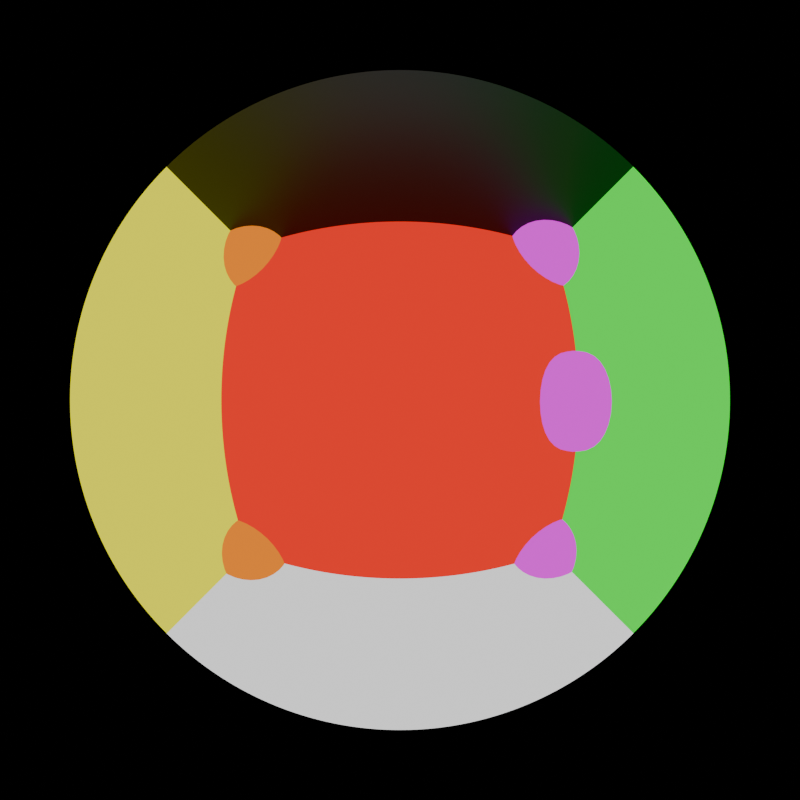 # Source: starter.blend  (saved by Blender 4.3.34; exported with 4.5.12 LTS)
import bpy
from mathutils import Matrix  # noqa: F401  (used for matrix-valued properties, if any)

bpy.ops.wm.read_factory_settings(use_empty=True)
scene = bpy.context.scene
scene.name = 'Scene'

# ---- collections
col_collection = bpy.data.collections.new('Collection'); scene.collection.children.link(col_collection)
col_cameras = bpy.data.collections.new('Cameras'); scene.collection.children.link(col_cameras)

# ---- materials (node trees are filled in below, after node groups)
mat_front = bpy.data.materials.new('front')
mat_front.alpha_threshold = 0.0
mat_front.roughness = 0.5
mat_front.line_color = (0.0, 0.0, 0.0, 1.0)
mat_back = bpy.data.materials.new('back')
mat_up = bpy.data.materials.new('up')
mat_down = bpy.data.materials.new('down')
mat_left = bpy.data.materials.new('left')
mat_right = bpy.data.materials.new('right')
mat_material = bpy.data.materials.new('Material')
mat_material_001 = bpy.data.materials.new('Material.001')
mat_material_003 = bpy.data.materials.new('Material.003')
mat_material_002 = bpy.data.materials.new('Material.002')

# ---- material node trees
mat_front.use_nodes = True; mat_front.node_tree.nodes.clear()
_N = mat_front.node_tree.nodes; _L = mat_front.node_tree.links
n0 = _N.new('ShaderNodeOutputMaterial'); n0.name = 'Material Output'; n0.location = (300, 300)
n1 = _N.new('ShaderNodeEmission'); n1.name = 'Emission'; n1.location = (10, 300)
n1.inputs[0].default_value = (1.0, 0.02688, 0.01398, 1.0)
_L.new(n1.outputs[0], n0.inputs[0])
n0.is_active_output = True
mat_back.use_nodes = True; mat_back.node_tree.nodes.clear()
_N = mat_back.node_tree.nodes; _L = mat_back.node_tree.links
n0 = _N.new('ShaderNodeOutputMaterial'); n0.name = 'Material Output'; n0.location = (300, 300)
n1 = _N.new('ShaderNodeEmission'); n1.name = 'Emission'; n1.location = (10, 300)
n1.inputs[0].default_value = (0.003574, 0.003158, 1.0, 1.0)
_L.new(n1.outputs[0], n0.inputs[0])
n0.is_active_output = True
mat_up.use_nodes = True; mat_up.node_tree.nodes.clear()
_N = mat_up.node_tree.nodes; _L = mat_up.node_tree.links
n0 = _N.new('ShaderNodeOutputMaterial'); n0.name = 'Material Output'; n0.location = (300, 300)
n1 = _N.new('ShaderNodeEmission'); n1.name = 'Emission'; n1.location = (10, 300)
_L.new(n1.outputs[0], n0.inputs[0])
n0.is_active_output = True
mat_down.use_nodes = True; mat_down.node_tree.nodes.clear()
_N = mat_down.node_tree.nodes; _L = mat_down.node_tree.links
n0 = _N.new('ShaderNodeBsdfPrincipled'); n0.name = 'Principled BSDF'; n0.location = (10, 300)
n0.inputs[0].default_value = (0.0, 0.0, 0.0, 1.0)
n1 = _N.new('ShaderNodeOutputMaterial'); n1.name = 'Material Output'; n1.location = (300, 300)
_L.new(n0.outputs[0], n1.inputs[0])
n1.is_active_output = True
mat_left.use_nodes = True; mat_left.node_tree.nodes.clear()
_N = mat_left.node_tree.nodes; _L = mat_left.node_tree.links
n0 = _N.new('ShaderNodeOutputMaterial'); n0.name = 'Material Output'; n0.location = (300, 300)
n1 = _N.new('ShaderNodeEmission'); n1.name = 'Emission'; n1.location = (10, 300)
n1.inputs[0].default_value = (1.0, 0.9693, 0.0, 1.0)
_L.new(n1.outputs[0], n0.inputs[0])
n0.is_active_output = True
mat_right.use_nodes = True; mat_right.node_tree.nodes.clear()
_N = mat_right.node_tree.nodes; _L = mat_right.node_tree.links
n0 = _N.new('ShaderNodeOutputMaterial'); n0.name = 'Material Output'; n0.location = (300, 300)
n1 = _N.new('ShaderNodeEmission'); n1.name = 'Emission'; n1.location = (10, 300)
n1.inputs[0].default_value = (0.009726, 1.0, 0.04039, 1.0)
_L.new(n1.outputs[0], n0.inputs[0])
n0.is_active_output = True
mat_material.use_nodes = True; mat_material.node_tree.nodes.clear()
_N = mat_material.node_tree.nodes; _L = mat_material.node_tree.links
n0 = _N.new('ShaderNodeOutputMaterial'); n0.name = 'Material Output'; n0.location = (300, 300)
n1 = _N.new('ShaderNodeEmission'); n1.name = 'Emission'; n1.location = (10, 300)
n1.inputs[0].default_value = (0.9818, 0.0, 1.0, 1.0)
_L.new(n1.outputs[0], n0.inputs[0])
n0.is_active_output = True
mat_material_001.use_nodes = True; mat_material_001.node_tree.nodes.clear()
_N = mat_material_001.node_tree.nodes; _L = mat_material_001.node_tree.links
n0 = _N.new('ShaderNodeOutputMaterial'); n0.name = 'Material Output'; n0.location = (300, 300)
n1 = _N.new('ShaderNodeEmission'); n1.name = 'Emission'; n1.location = (10, 300)
n1.inputs[0].default_value = (1.0, 0.2518, 0.008452, 1.0)
_L.new(n1.outputs[0], n0.inputs[0])
n0.is_active_output = True
mat_material_003.use_nodes = True; mat_material_003.node_tree.nodes.clear()
_N = mat_material_003.node_tree.nodes; _L = mat_material_003.node_tree.links
n0 = _N.new('ShaderNodeOutputMaterial'); n0.name = 'Material Output'; n0.location = (300, 300)
n1 = _N.new('ShaderNodeEmission'); n1.name = 'Emission'; n1.location = (10, 300)
n1.inputs[0].default_value = (0.03563, 1.0, 0.9465, 1.0)
_L.new(n1.outputs[0], n0.inputs[0])
n0.is_active_output = True
mat_material_002.use_nodes = True; mat_material_002.node_tree.nodes.clear()
_N = mat_material_002.node_tree.nodes; _L = mat_material_002.node_tree.links
n0 = _N.new('ShaderNodeOutputMaterial'); n0.name = 'Material Output'; n0.location = (300, 300)
n1 = _N.new('ShaderNodeEmission'); n1.name = 'Emission'; n1.location = (10, 300)
n1.inputs[0].default_value = (0.3005, 1.0, 0.0384, 1.0)
_L.new(n1.outputs[0], n0.inputs[0])
n0.is_active_output = True

# ---- world
world_world = bpy.data.worlds.new('World'); scene.world = world_world
world_world.use_nodes = True; world_world.node_tree.nodes.clear()
_N = world_world.node_tree.nodes; _L = world_world.node_tree.links
n0 = _N.new('ShaderNodeOutputWorld'); n0.name = 'World Output'; n0.location = (300, 300)
n1 = _N.new('ShaderNodeBackground'); n1.name = 'Background'; n1.location = (10, 300)
n1.inputs[0].default_value = (0.0, 0.0, 0.0, 1.0)
_L.new(n1.outputs[0], n0.inputs[0])
n0.is_active_output = True
world_world.color = (0.05088, 0.05088, 0.05088)
world_world.sun_shadow_jitter_overblur = 0.0

# ---- cameras
cam_camera = bpy.data.cameras.new('Camera')
cam_camera.type = 'PANO'
cam_camera.clip_end = 300.0
cam_camera.lens = 18.0
cam_camera.ortho_scale = 7.314
cam_camera.lens_unit = 'FOV'
cam_camera_001 = bpy.data.cameras.new('Camera.001')
cam_camera_001.type = 'PANO'
cam_camera_001.clip_end = 300.0
cam_camera_001.lens = 18.0
cam_camera_001.ortho_scale = 7.314
cam_camera_001.lens_unit = 'FOV'
cam_camera_002 = bpy.data.cameras.new('Camera.002')
cam_camera_002.type = 'PANO'
cam_camera_002.clip_end = 300.0
cam_camera_002.lens = 18.0
cam_camera_002.ortho_scale = 7.314
cam_camera_002.lens_unit = 'FOV'
cam_camera_003 = bpy.data.cameras.new('Camera.003')
cam_camera_003.type = 'PANO'
cam_camera_003.clip_end = 300.0
cam_camera_003.lens = 18.0
cam_camera_003.ortho_scale = 7.314
cam_camera_003.lens_unit = 'FOV'
cam_camera_004 = bpy.data.cameras.new('Camera.004')
cam_camera_004.type = 'PANO'
cam_camera_004.clip_end = 300.0
cam_camera_004.lens = 18.0
cam_camera_004.ortho_scale = 7.314
cam_camera_004.lens_unit = 'FOV'
cam_camera_005 = bpy.data.cameras.new('Camera.005')
cam_camera_005.type = 'PANO'
cam_camera_005.clip_end = 300.0
cam_camera_005.lens = 18.0
cam_camera_005.ortho_scale = 7.314
cam_camera_005.lens_unit = 'FOV'

# ---- meshes
me_cube = bpy.data.meshes.new('Cube')
me_cube.from_pydata([(100.0, 100.0, 100.0), (100.0, 100.0, -100.0), (100.0, -100.0, 100.0), (100.0, -100.0, -100.0), (-100.0, 100.0, 100.0), (-100.0, 100.0, -100.0), (-100.0, -100.0, 100.0), (-100.0, -100.0, -100.0)], [], [(0, 4, 6, 2), (3, 2, 6, 7), (7, 6, 4, 5), (5, 1, 3, 7), (1, 0, 2, 3), (5, 4, 0, 1)])
me_cube.polygons.foreach_set('material_index', [2, 0, 4, 3, 5, 1])
_uv = me_cube.uv_layers.new(name='UVMap')
_uv.uv.foreach_set('vector', [0.625, 0.5, 0.875, 0.5, 0.875, 0.75, 0.625, 0.75, 0.375, 0.75, 0.625, 0.75, 0.625, 1.0, 0.375, 1.0, 0.375, 0.0, 0.625, 0.0, 0.625, 0.25, 0.375, 0.25, 0.125, 0.5, 0.375, 0.5, 0.375, 0.75, 0.125, 0.75, 0.375, 0.5, 0.625, 0.5, 0.625, 0.75, 0.375, 0.75, 0.375, 0.25, 0.625, 0.25, 0.625, 0.5, 0.375, 0.5])
me_cube.materials.append(mat_front)
me_cube.materials.append(mat_back)
me_cube.materials.append(mat_up)
me_cube.materials.append(mat_down)
me_cube.materials.append(mat_left)
me_cube.materials.append(mat_right)
me_cube.use_mirror_vertex_groups = False
me_cube.update()
me_cube_001 = bpy.data.meshes.new('Cube.001')
me_cube_001.from_pydata([(10.0, 10.0, 10.0), (10.0, 10.0, -10.0), (10.0, -10.0, 10.0), (10.0, -10.0, -10.0), (-10.0, 10.0, 10.0), (-10.0, 10.0, -10.0), (-10.0, -10.0, 10.0), (-10.0, -10.0, -10.0)], [], [(0, 4, 6, 2), (3, 2, 6, 7), (7, 6, 4, 5), (5, 1, 3, 7), (1, 0, 2, 3), (5, 4, 0, 1)])
_uv = me_cube_001.uv_layers.new(name='UVMap')
_uv.uv.foreach_set('vector', [0.625, 0.5, 0.875, 0.5, 0.875, 0.75, 0.625, 0.75, 0.375, 0.75, 0.625, 0.75, 0.625, 1.0, 0.375, 1.0, 0.375, 0.0, 0.625, 0.0, 0.625, 0.25, 0.375, 0.25, 0.125, 0.5, 0.375, 0.5, 0.375, 0.75, 0.125, 0.75, 0.375, 0.5, 0.625, 0.5, 0.625, 0.75, 0.375, 0.75, 0.375, 0.25, 0.625, 0.25, 0.625, 0.5, 0.375, 0.5])
me_cube_001.materials.append(mat_material)
me_cube_001.use_mirror_vertex_groups = False
me_cube_001.update()
me_cube_005 = bpy.data.meshes.new('Cube.005')
me_cube_005.from_pydata([(10.0, 10.0, 10.0), (10.0, 10.0, -10.0), (10.0, -10.0, 10.0), (10.0, -10.0, -10.0), (-10.0, 10.0, 10.0), (-10.0, 10.0, -10.0), (-10.0, -10.0, 10.0), (-10.0, -10.0, -10.0)], [], [(0, 4, 6, 2), (3, 2, 6, 7), (7, 6, 4, 5), (5, 1, 3, 7), (1, 0, 2, 3), (5, 4, 0, 1)])
_uv = me_cube_005.uv_layers.new(name='UVMap')
_uv.uv.foreach_set('vector', [0.625, 0.5, 0.875, 0.5, 0.875, 0.75, 0.625, 0.75, 0.375, 0.75, 0.625, 0.75, 0.625, 1.0, 0.375, 1.0, 0.375, 0.0, 0.625, 0.0, 0.625, 0.25, 0.375, 0.25, 0.125, 0.5, 0.375, 0.5, 0.375, 0.75, 0.125, 0.75, 0.375, 0.5, 0.625, 0.5, 0.625, 0.75, 0.375, 0.75, 0.375, 0.25, 0.625, 0.25, 0.625, 0.5, 0.375, 0.5])
me_cube_005.materials.append(mat_material_001)
me_cube_005.use_mirror_vertex_groups = False
me_cube_005.update()
me_cube_006 = bpy.data.meshes.new('Cube.006')
me_cube_006.from_pydata([(10.0, 10.0, 10.0), (10.0, 10.0, -10.0), (10.0, -10.0, 10.0), (10.0, -10.0, -10.0), (-10.0, 10.0, 10.0), (-10.0, 10.0, -10.0), (-10.0, -10.0, 10.0), (-10.0, -10.0, -10.0)], [], [(0, 4, 6, 2), (3, 2, 6, 7), (7, 6, 4, 5), (5, 1, 3, 7), (1, 0, 2, 3), (5, 4, 0, 1)])
_uv = me_cube_006.uv_layers.new(name='UVMap')
_uv.uv.foreach_set('vector', [0.625, 0.5, 0.875, 0.5, 0.875, 0.75, 0.625, 0.75, 0.375, 0.75, 0.625, 0.75, 0.625, 1.0, 0.375, 1.0, 0.375, 0.0, 0.625, 0.0, 0.625, 0.25, 0.375, 0.25, 0.125, 0.5, 0.375, 0.5, 0.375, 0.75, 0.125, 0.75, 0.375, 0.5, 0.625, 0.5, 0.625, 0.75, 0.375, 0.75, 0.375, 0.25, 0.625, 0.25, 0.625, 0.5, 0.375, 0.5])
me_cube_006.materials.append(mat_material_003)
me_cube_006.use_mirror_vertex_groups = False
me_cube_006.update()
me_cube_007 = bpy.data.meshes.new('Cube.007')
me_cube_007.from_pydata([(10.0, 10.0, 10.0), (10.0, 10.0, -10.0), (10.0, -10.0, 10.0), (10.0, -10.0, -10.0), (-10.0, 10.0, 10.0), (-10.0, 10.0, -10.0), (-10.0, -10.0, 10.0), (-10.0, -10.0, -10.0)], [], [(0, 4, 6, 2), (3, 2, 6, 7), (7, 6, 4, 5), (5, 1, 3, 7), (1, 0, 2, 3), (5, 4, 0, 1)])
_uv = me_cube_007.uv_layers.new(name='UVMap')
_uv.uv.foreach_set('vector', [0.625, 0.5, 0.875, 0.5, 0.875, 0.75, 0.625, 0.75, 0.375, 0.75, 0.625, 0.75, 0.625, 1.0, 0.375, 1.0, 0.375, 0.0, 0.625, 0.0, 0.625, 0.25, 0.375, 0.25, 0.125, 0.5, 0.375, 0.5, 0.375, 0.75, 0.125, 0.75, 0.375, 0.5, 0.625, 0.5, 0.625, 0.75, 0.375, 0.75, 0.375, 0.25, 0.625, 0.25, 0.625, 0.5, 0.375, 0.5])
me_cube_007.materials.append(mat_material_002)
me_cube_007.use_mirror_vertex_groups = False
me_cube_007.update()
me_cube_008 = bpy.data.meshes.new('Cube.008')
me_cube_008.from_pydata([(10.0, 10.0, 10.0), (10.0, 10.0, -10.0), (10.0, -10.0, 10.0), (10.0, -10.0, -10.0), (-10.0, 10.0, 10.0), (-10.0, 10.0, -10.0), (-10.0, -10.0, 10.0), (-10.0, -10.0, -10.0)], [], [(0, 4, 6, 2), (3, 2, 6, 7), (7, 6, 4, 5), (5, 1, 3, 7), (1, 0, 2, 3), (5, 4, 0, 1)])
_uv = me_cube_008.uv_layers.new(name='UVMap')
_uv.uv.foreach_set('vector', [0.625, 0.5, 0.875, 0.5, 0.875, 0.75, 0.625, 0.75, 0.375, 0.75, 0.625, 0.75, 0.625, 1.0, 0.375, 1.0, 0.375, 0.0, 0.625, 0.0, 0.625, 0.25, 0.375, 0.25, 0.125, 0.5, 0.375, 0.5, 0.375, 0.75, 0.125, 0.75, 0.375, 0.5, 0.625, 0.5, 0.625, 0.75, 0.375, 0.75, 0.375, 0.25, 0.625, 0.25, 0.625, 0.5, 0.375, 0.5])
me_cube_008.materials.append(mat_material)
me_cube_008.use_mirror_vertex_groups = False
me_cube_008.update()
me_cube_009 = bpy.data.meshes.new('Cube.009')
me_cube_009.from_pydata([(10.0, 10.0, 10.0), (10.0, 10.0, -10.0), (10.0, -10.0, 10.0), (10.0, -10.0, -10.0), (-10.0, 10.0, 10.0), (-10.0, 10.0, -10.0), (-10.0, -10.0, 10.0), (-10.0, -10.0, -10.0)], [], [(0, 4, 6, 2), (3, 2, 6, 7), (7, 6, 4, 5), (5, 1, 3, 7), (1, 0, 2, 3), (5, 4, 0, 1)])
_uv = me_cube_009.uv_layers.new(name='UVMap')
_uv.uv.foreach_set('vector', [0.625, 0.5, 0.875, 0.5, 0.875, 0.75, 0.625, 0.75, 0.375, 0.75, 0.625, 0.75, 0.625, 1.0, 0.375, 1.0, 0.375, 0.0, 0.625, 0.0, 0.625, 0.25, 0.375, 0.25, 0.125, 0.5, 0.375, 0.5, 0.375, 0.75, 0.125, 0.75, 0.375, 0.5, 0.625, 0.5, 0.625, 0.75, 0.375, 0.75, 0.375, 0.25, 0.625, 0.25, 0.625, 0.5, 0.375, 0.5])
me_cube_009.materials.append(mat_material_001)
me_cube_009.use_mirror_vertex_groups = False
me_cube_009.update()
me_cube_010 = bpy.data.meshes.new('Cube.010')
me_cube_010.from_pydata([(10.0, 10.0, 10.0), (10.0, 10.0, -10.0), (10.0, -10.0, 10.0), (10.0, -10.0, -10.0), (-10.0, 10.0, 10.0), (-10.0, 10.0, -10.0), (-10.0, -10.0, 10.0), (-10.0, -10.0, -10.0)], [], [(0, 4, 6, 2), (3, 2, 6, 7), (7, 6, 4, 5), (5, 1, 3, 7), (1, 0, 2, 3), (5, 4, 0, 1)])
_uv = me_cube_010.uv_layers.new(name='UVMap')
_uv.uv.foreach_set('vector', [0.625, 0.5, 0.875, 0.5, 0.875, 0.75, 0.625, 0.75, 0.375, 0.75, 0.625, 0.75, 0.625, 1.0, 0.375, 1.0, 0.375, 0.0, 0.625, 0.0, 0.625, 0.25, 0.375, 0.25, 0.125, 0.5, 0.375, 0.5, 0.375, 0.75, 0.125, 0.75, 0.375, 0.5, 0.625, 0.5, 0.625, 0.75, 0.375, 0.75, 0.375, 0.25, 0.625, 0.25, 0.625, 0.5, 0.375, 0.5])
me_cube_010.materials.append(mat_material_003)
me_cube_010.use_mirror_vertex_groups = False
me_cube_010.update()
me_cube_011 = bpy.data.meshes.new('Cube.011')
me_cube_011.from_pydata([(10.0, 10.0, 10.0), (10.0, 10.0, -10.0), (10.0, -10.0, 10.0), (10.0, -10.0, -10.0), (-10.0, 10.0, 10.0), (-10.0, 10.0, -10.0), (-10.0, -10.0, 10.0), (-10.0, -10.0, -10.0)], [], [(0, 4, 6, 2), (3, 2, 6, 7), (7, 6, 4, 5), (5, 1, 3, 7), (1, 0, 2, 3), (5, 4, 0, 1)])
_uv = me_cube_011.uv_layers.new(name='UVMap')
_uv.uv.foreach_set('vector', [0.625, 0.5, 0.875, 0.5, 0.875, 0.75, 0.625, 0.75, 0.375, 0.75, 0.625, 0.75, 0.625, 1.0, 0.375, 1.0, 0.375, 0.0, 0.625, 0.0, 0.625, 0.25, 0.375, 0.25, 0.125, 0.5, 0.375, 0.5, 0.375, 0.75, 0.125, 0.75, 0.375, 0.5, 0.625, 0.5, 0.625, 0.75, 0.375, 0.75, 0.375, 0.25, 0.625, 0.25, 0.625, 0.5, 0.375, 0.5])
me_cube_011.materials.append(mat_material_002)
me_cube_011.use_mirror_vertex_groups = False
me_cube_011.update()
me_cube_012 = bpy.data.meshes.new('Cube.012')
me_cube_012.from_pydata([(10.0, 10.0, 10.0), (10.0, 10.0, -10.0), (10.0, -10.0, 10.0), (10.0, -10.0, -10.0), (-10.0, 10.0, 10.0), (-10.0, 10.0, -10.0), (-10.0, -10.0, 10.0), (-10.0, -10.0, -10.0)], [], [(0, 4, 6, 2), (3, 2, 6, 7), (7, 6, 4, 5), (5, 1, 3, 7), (1, 0, 2, 3), (5, 4, 0, 1)])
_uv = me_cube_012.uv_layers.new(name='UVMap')
_uv.uv.foreach_set('vector', [0.625, 0.5, 0.875, 0.5, 0.875, 0.75, 0.625, 0.75, 0.375, 0.75, 0.625, 0.75, 0.625, 1.0, 0.375, 1.0, 0.375, 0.0, 0.625, 0.0, 0.625, 0.25, 0.375, 0.25, 0.125, 0.5, 0.375, 0.5, 0.375, 0.75, 0.125, 0.75, 0.375, 0.5, 0.625, 0.5, 0.625, 0.75, 0.375, 0.75, 0.375, 0.25, 0.625, 0.25, 0.625, 0.5, 0.375, 0.5])
me_cube_012.materials.append(mat_material)
me_cube_012.use_mirror_vertex_groups = False
me_cube_012.update()
me_cube_013 = bpy.data.meshes.new('Cube.013')
me_cube_013.from_pydata([(10.0, 10.0, 10.0), (10.0, 10.0, -10.0), (10.0, -10.0, 10.0), (10.0, -10.0, -10.0), (-10.0, 10.0, 10.0), (-10.0, 10.0, -10.0), (-10.0, -10.0, 10.0), (-10.0, -10.0, -10.0)], [], [(0, 4, 6, 2), (3, 2, 6, 7), (7, 6, 4, 5), (5, 1, 3, 7), (1, 0, 2, 3), (5, 4, 0, 1)])
_uv = me_cube_013.uv_layers.new(name='UVMap')
_uv.uv.foreach_set('vector', [0.625, 0.5, 0.875, 0.5, 0.875, 0.75, 0.625, 0.75, 0.375, 0.75, 0.625, 0.75, 0.625, 1.0, 0.375, 1.0, 0.375, 0.0, 0.625, 0.0, 0.625, 0.25, 0.375, 0.25, 0.125, 0.5, 0.375, 0.5, 0.375, 0.75, 0.125, 0.75, 0.375, 0.5, 0.625, 0.5, 0.625, 0.75, 0.375, 0.75, 0.375, 0.25, 0.625, 0.25, 0.625, 0.5, 0.375, 0.5])
me_cube_013.materials.append(mat_material_001)
me_cube_013.use_mirror_vertex_groups = False
me_cube_013.update()
me_cube_014 = bpy.data.meshes.new('Cube.014')
me_cube_014.from_pydata([(10.0, 10.0, 10.0), (10.0, 10.0, -10.0), (10.0, -10.0, 10.0), (10.0, -10.0, -10.0), (-10.0, 10.0, 10.0), (-10.0, 10.0, -10.0), (-10.0, -10.0, 10.0), (-10.0, -10.0, -10.0)], [], [(0, 4, 6, 2), (3, 2, 6, 7), (7, 6, 4, 5), (5, 1, 3, 7), (1, 0, 2, 3), (5, 4, 0, 1)])
_uv = me_cube_014.uv_layers.new(name='UVMap')
_uv.uv.foreach_set('vector', [0.625, 0.5, 0.875, 0.5, 0.875, 0.75, 0.625, 0.75, 0.375, 0.75, 0.625, 0.75, 0.625, 1.0, 0.375, 1.0, 0.375, 0.0, 0.625, 0.0, 0.625, 0.25, 0.375, 0.25, 0.125, 0.5, 0.375, 0.5, 0.375, 0.75, 0.125, 0.75, 0.375, 0.5, 0.625, 0.5, 0.625, 0.75, 0.375, 0.75, 0.375, 0.25, 0.625, 0.25, 0.625, 0.5, 0.375, 0.5])
me_cube_014.materials.append(mat_material_003)
me_cube_014.use_mirror_vertex_groups = False
me_cube_014.update()
me_cube_015 = bpy.data.meshes.new('Cube.015')
me_cube_015.from_pydata([(10.0, 10.0, 10.0), (10.0, 10.0, -10.0), (10.0, -10.0, 10.0), (10.0, -10.0, -10.0), (-10.0, 10.0, 10.0), (-10.0, 10.0, -10.0), (-10.0, -10.0, 10.0), (-10.0, -10.0, -10.0)], [], [(0, 4, 6, 2), (3, 2, 6, 7), (7, 6, 4, 5), (5, 1, 3, 7), (1, 0, 2, 3), (5, 4, 0, 1)])
_uv = me_cube_015.uv_layers.new(name='UVMap')
_uv.uv.foreach_set('vector', [0.625, 0.5, 0.875, 0.5, 0.875, 0.75, 0.625, 0.75, 0.375, 0.75, 0.625, 0.75, 0.625, 1.0, 0.375, 1.0, 0.375, 0.0, 0.625, 0.0, 0.625, 0.25, 0.375, 0.25, 0.125, 0.5, 0.375, 0.5, 0.375, 0.75, 0.125, 0.75, 0.375, 0.5, 0.625, 0.5, 0.625, 0.75, 0.375, 0.75, 0.375, 0.25, 0.625, 0.25, 0.625, 0.5, 0.375, 0.5])
me_cube_015.materials.append(mat_material_002)
me_cube_015.use_mirror_vertex_groups = False
me_cube_015.update()

# ---- objects
ob_cube = bpy.data.objects.new('Cube', me_cube)
ob_cube_001 = bpy.data.objects.new('Cube.001', me_cube_001)
ob_cube_004 = bpy.data.objects.new('Cube.004', me_cube_005)
ob_cube_005 = bpy.data.objects.new('Cube.005', me_cube_006)
ob_cube_006 = bpy.data.objects.new('Cube.006', me_cube_007)
ob_cube_002 = bpy.data.objects.new('Cube.002', me_cube_008)
ob_cube_003 = bpy.data.objects.new('Cube.003', me_cube_009)
ob_cube_007 = bpy.data.objects.new('Cube.007', me_cube_010)
ob_cube_008 = bpy.data.objects.new('Cube.008', me_cube_011)
ob_cube_009 = bpy.data.objects.new('Cube.009', me_cube_012)
ob_cube_010 = bpy.data.objects.new('Cube.010', me_cube_013)
ob_cube_011 = bpy.data.objects.new('Cube.011', me_cube_014)
ob_cube_012 = bpy.data.objects.new('Cube.012', me_cube_015)
ob_back = bpy.data.objects.new('back', cam_camera)
ob_front = bpy.data.objects.new('front', cam_camera_001)
ob_left = bpy.data.objects.new('left', cam_camera_002)
ob_right = bpy.data.objects.new('right', cam_camera_003)
ob_up = bpy.data.objects.new('up', cam_camera_004)
ob_down = bpy.data.objects.new('down', cam_camera_005)

# ---- transforms, parenting, visibility, modifiers, constraints
ob_cube.location = (0.0, 0.0, 0.0)
ob_cube.lock_rotations_4d = False
ob_cube.empty_display_type = 'ARROWS'
ob_cube.lineart.crease_threshold = 0.0
ob_cube_001.location = (97.68, -100.2, 0.7177)
ob_cube_001.rotation_euler = (0.0, 0.0, 3.142)
ob_cube_001.scale = (3.316, 3.316, 3.316)
ob_cube_001.lock_rotations_4d = False
ob_cube_001.empty_display_type = 'ARROWS'
ob_cube_001.lineart.crease_threshold = 0.0
_m = ob_cube_001.modifiers.new('Subdivision', 'SUBSURF')
_m.levels = 3
_m.render_levels = 3
ob_cube_004.location = (-143.4, -43.22, 0.7177)
ob_cube_004.rotation_euler = (0.0, 0.0, -3.124)
ob_cube_004.scale = (3.316, 3.316, 3.316)
ob_cube_004.lock_rotations_4d = False
ob_cube_004.empty_display_type = 'ARROWS'
ob_cube_004.lineart.crease_threshold = 0.0
_m = ob_cube_004.modifiers.new('Subdivision', 'SUBSURF')
_m.levels = 3
_m.render_levels = 3
ob_cube_005.location = (-149.8, 49.68, 0.7177)
ob_cube_005.rotation_euler = (0.0, 0.0, -3.124)
ob_cube_005.scale = (3.316, 3.316, 3.316)
ob_cube_005.lock_rotations_4d = False
ob_cube_005.empty_display_type = 'ARROWS'
ob_cube_005.lineart.crease_threshold = 0.0
_m = ob_cube_005.modifiers.new('Subdivision', 'SUBSURF')
_m.levels = 3
_m.render_levels = 3
ob_cube_006.location = (162.8, 49.68, 0.7177)
ob_cube_006.rotation_euler = (0.0, 0.0, -3.124)
ob_cube_006.scale = (3.316, 3.316, 3.316)
ob_cube_006.lock_rotations_4d = False
ob_cube_006.empty_display_type = 'ARROWS'
ob_cube_006.lineart.crease_threshold = 0.0
_m = ob_cube_006.modifiers.new('Subdivision', 'SUBSURF')
_m.levels = 3
_m.render_levels = 3
ob_cube_002.location = (97.49, -100.3, 101.2)
ob_cube_002.rotation_euler = (0.0, 0.0, -3.124)
ob_cube_002.scale = (3.316, 3.316, 3.316)
ob_cube_002.lock_rotations_4d = False
ob_cube_002.empty_display_type = 'ARROWS'
ob_cube_002.lineart.crease_threshold = 0.0
_m = ob_cube_002.modifiers.new('Subdivision', 'SUBSURF')
_m.levels = 3
_m.render_levels = 3
ob_cube_003.location = (-98.22, -98.23, 101.8)
ob_cube_003.rotation_euler = (0.0, 0.0, -3.124)
ob_cube_003.scale = (3.316, 3.316, 3.316)
ob_cube_003.lock_rotations_4d = False
ob_cube_003.empty_display_type = 'ARROWS'
ob_cube_003.lineart.crease_threshold = 0.0
_m = ob_cube_003.modifiers.new('Subdivision', 'SUBSURF')
_m.levels = 3
_m.render_levels = 3
ob_cube_007.location = (-96.48, 97.17, 100.4)
ob_cube_007.rotation_euler = (0.0, 0.0, -3.124)
ob_cube_007.scale = (3.316, 3.316, 3.316)
ob_cube_007.lock_rotations_4d = False
ob_cube_007.empty_display_type = 'ARROWS'
ob_cube_007.lineart.crease_threshold = 0.0
_m = ob_cube_007.modifiers.new('Subdivision', 'SUBSURF')
_m.levels = 3
_m.render_levels = 3
ob_cube_008.location = (100.0, 98.91, 101.8)
ob_cube_008.rotation_euler = (0.0, 0.0, -3.124)
ob_cube_008.scale = (3.316, 3.316, 3.316)
ob_cube_008.lock_rotations_4d = False
ob_cube_008.empty_display_type = 'ARROWS'
ob_cube_008.lineart.crease_threshold = 0.0
_m = ob_cube_008.modifiers.new('Subdivision', 'SUBSURF')
_m.levels = 3
_m.render_levels = 3
ob_cube_009.location = (96.23, -99.2, -97.4)
ob_cube_009.rotation_euler = (0.0, 0.0, -3.124)
ob_cube_009.scale = (3.316, 3.316, 3.316)
ob_cube_009.lock_rotations_4d = False
ob_cube_009.empty_display_type = 'ARROWS'
ob_cube_009.lineart.crease_threshold = 0.0
_m = ob_cube_009.modifiers.new('Subdivision', 'SUBSURF')
_m.levels = 3
_m.render_levels = 3
ob_cube_010.location = (-100.2, -103.3, -97.04)
ob_cube_010.rotation_euler = (0.0, 0.0, -3.124)
ob_cube_010.scale = (3.316, 3.316, 3.316)
ob_cube_010.lock_rotations_4d = False
ob_cube_010.empty_display_type = 'ARROWS'
ob_cube_010.lineart.crease_threshold = 0.0
_m = ob_cube_010.modifiers.new('Subdivision', 'SUBSURF')
_m.levels = 3
_m.render_levels = 3
ob_cube_011.location = (-98.8, 98.91, -99.9)
ob_cube_011.rotation_euler = (0.0, 0.0, -3.124)
ob_cube_011.scale = (3.316, 3.316, 3.316)
ob_cube_011.lock_rotations_4d = False
ob_cube_011.empty_display_type = 'ARROWS'
ob_cube_011.lineart.crease_threshold = 0.0
_m = ob_cube_011.modifiers.new('Subdivision', 'SUBSURF')
_m.levels = 3
_m.render_levels = 3
ob_cube_012.location = (98.45, 96.98, -96.91)
ob_cube_012.rotation_euler = (0.0, 0.0, -3.124)
ob_cube_012.scale = (3.316, 3.316, 3.316)
ob_cube_012.lock_rotations_4d = False
ob_cube_012.empty_display_type = 'ARROWS'
ob_cube_012.lineart.crease_threshold = 0.0
_m = ob_cube_012.modifiers.new('Subdivision', 'SUBSURF')
_m.levels = 3
_m.render_levels = 3
ob_back.location = (0.0, 0.0, 0.0)
ob_back.rotation_euler = (-1.571, 3.142, 3.142)
ob_back.lock_rotations_4d = False
ob_back.empty_display_type = 'ARROWS'
ob_back.color = (0.0, 0.0, 0.0, 0.0)
ob_back.display_type = 'WIRE'
ob_back.lineart.crease_threshold = 0.0
ob_front.location = (0.0, 0.0, 0.0)
ob_front.rotation_euler = (1.571, 3.142, 3.142)
ob_front.lock_rotations_4d = False
ob_front.empty_display_type = 'ARROWS'
ob_front.color = (0.0, 0.0, 0.0, 0.0)
ob_front.display_type = 'WIRE'
ob_front.lineart.crease_threshold = 0.0
ob_left.location = (0.0, 0.0, 0.0)
ob_left.rotation_euler = (0.0, 4.712, 3.142)
ob_left.lock_rotations_4d = False
ob_left.empty_display_type = 'ARROWS'
ob_left.color = (0.0, 0.0, 0.0, 0.0)
ob_left.display_type = 'WIRE'
ob_left.lineart.crease_threshold = 0.0
ob_right.location = (0.0, 0.0, 0.0)
ob_right.rotation_euler = (0.0, 1.571, 3.142)
ob_right.lock_rotations_4d = False
ob_right.empty_display_type = 'ARROWS'
ob_right.color = (0.0, 0.0, 0.0, 0.0)
ob_right.display_type = 'WIRE'
ob_right.lineart.crease_threshold = 0.0
ob_up.location = (0.0, 0.0, 0.0)
ob_up.rotation_euler = (0.0, 3.142, 3.142)
ob_up.lock_rotations_4d = False
ob_up.empty_display_type = 'ARROWS'
ob_up.color = (0.0, 0.0, 0.0, 0.0)
ob_up.display_type = 'WIRE'
ob_up.lineart.crease_threshold = 0.0
ob_down.location = (0.0, 0.0, 0.0)
ob_down.rotation_euler = (0.0, 0.0, 3.142)
ob_down.lock_rotations_4d = False
ob_down.empty_display_type = 'ARROWS'
ob_down.color = (0.0, 0.0, 0.0, 0.0)
ob_down.display_type = 'WIRE'
ob_down.lineart.crease_threshold = 0.0

# ---- collection membership
col_collection.objects.link(ob_cube)
col_collection.objects.link(ob_cube_001)
col_collection.objects.link(ob_cube_004)
col_collection.objects.link(ob_cube_005)
col_collection.objects.link(ob_cube_006)
col_collection.objects.link(ob_cube_002)
col_collection.objects.link(ob_cube_003)
col_collection.objects.link(ob_cube_007)
col_collection.objects.link(ob_cube_008)
col_collection.objects.link(ob_cube_009)
col_collection.objects.link(ob_cube_010)
col_collection.objects.link(ob_cube_011)
col_collection.objects.link(ob_cube_012)
col_cameras.objects.link(ob_back)
col_cameras.objects.link(ob_front)
col_cameras.objects.link(ob_left)
col_cameras.objects.link(ob_right)
col_cameras.objects.link(ob_up)
col_cameras.objects.link(ob_down)

# ---- scene / render settings (as saved in the file)
scene.camera = ob_front
scene.frame_start = 1; scene.frame_end = 6; scene.frame_set(5)
scene.render.engine = 'BLENDER_EEVEE_NEXT'
scene.render.resolution_x = 2024
scene.render.resolution_y = 2024
scene.render.resolution_percentage = 25
scene.eevee.use_raytracing = True
bpy.context.view_layer.update()
